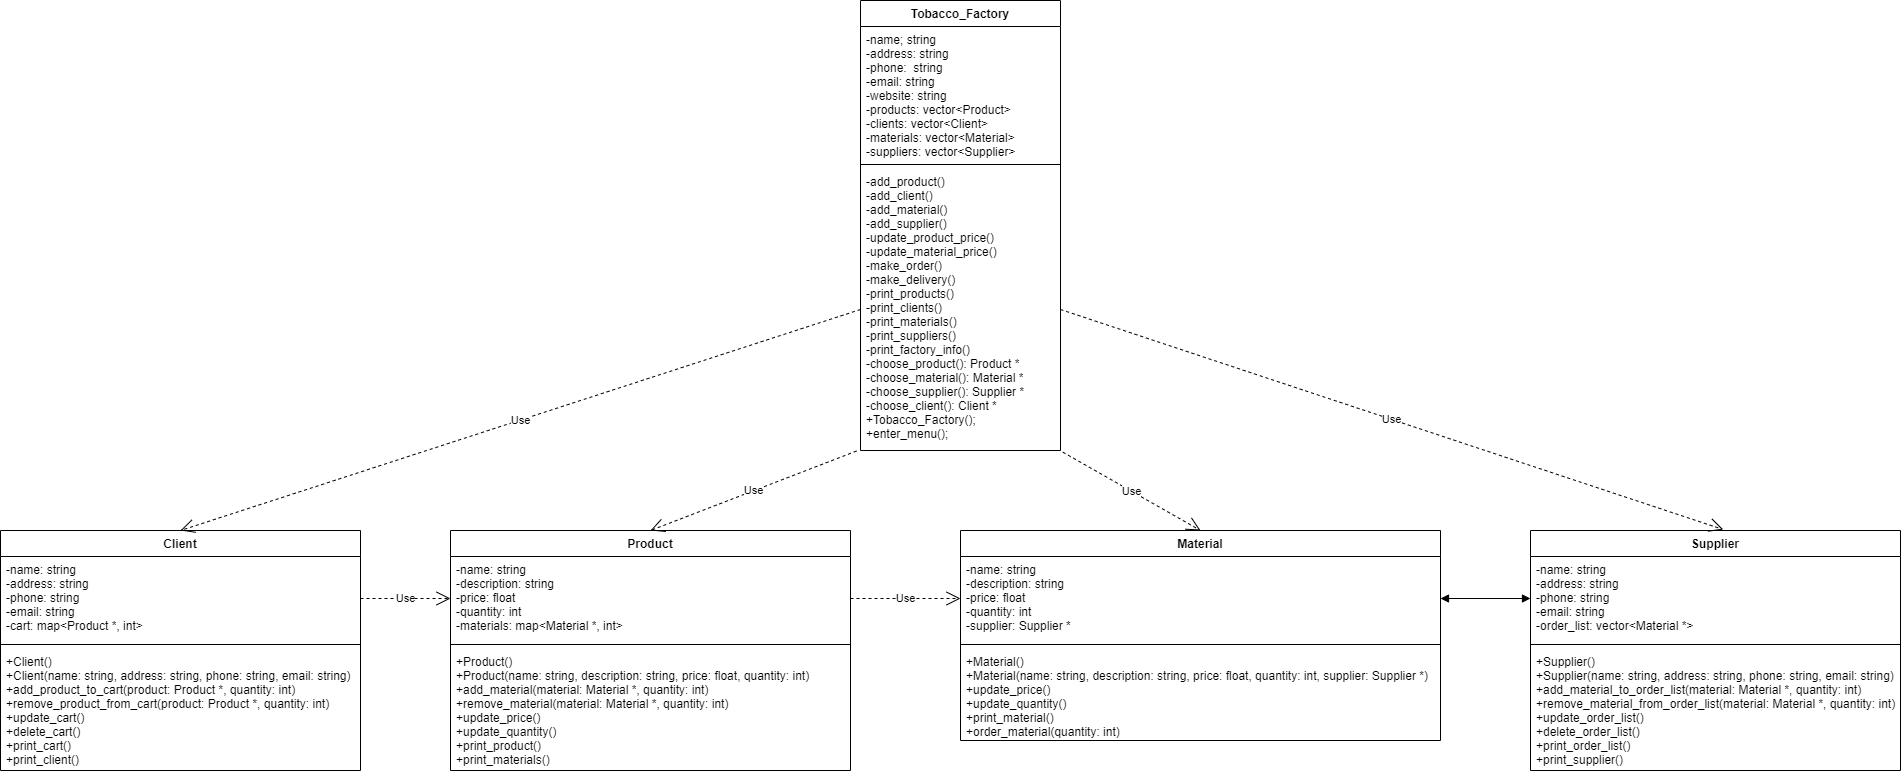

The diagram above was exported from draw.io. Its source (the exported page's mxGraphModel, read from the mxfile embedded in the PNG):
<mxGraphModel dx="2627" dy="987" grid="1" gridSize="10" guides="1" tooltips="1" connect="1" arrows="1" fold="1" page="1" pageScale="1" pageWidth="1169" pageHeight="827" math="0" shadow="0">
  <root>
    <mxCell id="0" />
    <mxCell id="1" parent="0" />
    <mxCell id="2" value="Tobacco_Factory" style="swimlane;fontStyle=1;align=center;verticalAlign=top;childLayout=stackLayout;horizontal=1;startSize=26;horizontalStack=0;resizeParent=1;resizeParentMax=0;resizeLast=0;collapsible=1;marginBottom=0;" vertex="1" parent="1">
      <mxGeometry x="770" width="200" height="450" as="geometry" />
    </mxCell>
    <mxCell id="3" value="-name; string &#10;-address: string&#10;-phone:  string&#10;-email: string&#10;-website: string&#10;-products: vector&lt;Product&gt;&#10;-clients: vector&lt;Client&gt;&#10;-materials: vector&lt;Material&gt;&#10;-suppliers: vector&lt;Supplier&gt;" style="text;strokeColor=none;fillColor=none;align=left;verticalAlign=top;spacingLeft=4;spacingRight=4;overflow=hidden;rotatable=0;points=[[0,0.5],[1,0.5]];portConstraint=eastwest;" vertex="1" parent="2">
      <mxGeometry y="26" width="200" height="134" as="geometry" />
    </mxCell>
    <mxCell id="4" value="" style="line;strokeWidth=1;fillColor=none;align=left;verticalAlign=middle;spacingTop=-1;spacingLeft=3;spacingRight=3;rotatable=0;labelPosition=right;points=[];portConstraint=eastwest;" vertex="1" parent="2">
      <mxGeometry y="160" width="200" height="8" as="geometry" />
    </mxCell>
    <mxCell id="5" value="-add_product()&#10;-add_client()&#10;-add_material()&#10;-add_supplier()&#10;-update_product_price()&#10;-update_material_price()&#10;-make_order()&#10;-make_delivery()&#10;-print_products()&#10;-print_clients()&#10;-print_materials()&#10;-print_suppliers()&#10;-print_factory_info()&#10;-choose_product(): Product *&#10;-choose_material(): Material *&#10;-choose_supplier(): Supplier *&#10;-choose_client(): Client *&#10;+Tobacco_Factory(); &#10;+enter_menu();" style="text;strokeColor=none;fillColor=none;align=left;verticalAlign=top;spacingLeft=4;spacingRight=4;overflow=hidden;rotatable=0;points=[[0,0.5],[1,0.5]];portConstraint=eastwest;" vertex="1" parent="2">
      <mxGeometry y="168" width="200" height="282" as="geometry" />
    </mxCell>
    <mxCell id="6" value="Product" style="swimlane;fontStyle=1;align=center;verticalAlign=top;childLayout=stackLayout;horizontal=1;startSize=26;horizontalStack=0;resizeParent=1;resizeParentMax=0;resizeLast=0;collapsible=1;marginBottom=0;" vertex="1" parent="1">
      <mxGeometry x="360" y="530" width="400" height="240" as="geometry" />
    </mxCell>
    <mxCell id="7" value="-name: string&#10;-description: string&#10;-price: float&#10;-quantity: int&#10;-materials: map&lt;Material *, int&gt; " style="text;strokeColor=none;fillColor=none;align=left;verticalAlign=top;spacingLeft=4;spacingRight=4;overflow=hidden;rotatable=0;points=[[0,0.5],[1,0.5]];portConstraint=eastwest;" vertex="1" parent="6">
      <mxGeometry y="26" width="400" height="84" as="geometry" />
    </mxCell>
    <mxCell id="8" value="" style="line;strokeWidth=1;fillColor=none;align=left;verticalAlign=middle;spacingTop=-1;spacingLeft=3;spacingRight=3;rotatable=0;labelPosition=right;points=[];portConstraint=eastwest;" vertex="1" parent="6">
      <mxGeometry y="110" width="400" height="8" as="geometry" />
    </mxCell>
    <mxCell id="9" value="+Product()&#10;+Product(name: string, description: string, price: float, quantity: int)&#10;+add_material(material: Material *, quantity: int)&#10;+remove_material(material: Material *, quantity: int)&#10;+update_price()&#10;+update_quantity()&#10;+print_product()&#10;+print_materials()" style="text;strokeColor=none;fillColor=none;align=left;verticalAlign=top;spacingLeft=4;spacingRight=4;overflow=hidden;rotatable=0;points=[[0,0.5],[1,0.5]];portConstraint=eastwest;" vertex="1" parent="6">
      <mxGeometry y="118" width="400" height="122" as="geometry" />
    </mxCell>
    <mxCell id="10" value="Client" style="swimlane;fontStyle=1;align=center;verticalAlign=top;childLayout=stackLayout;horizontal=1;startSize=26;horizontalStack=0;resizeParent=1;resizeParentMax=0;resizeLast=0;collapsible=1;marginBottom=0;" vertex="1" parent="1">
      <mxGeometry x="-90" y="530" width="360" height="240" as="geometry" />
    </mxCell>
    <mxCell id="11" value="-name: string&#10;-address: string&#10;-phone: string&#10;-email: string&#10;-cart: map&lt;Product *, int&gt;" style="text;strokeColor=none;fillColor=none;align=left;verticalAlign=top;spacingLeft=4;spacingRight=4;overflow=hidden;rotatable=0;points=[[0,0.5],[1,0.5]];portConstraint=eastwest;" vertex="1" parent="10">
      <mxGeometry y="26" width="360" height="84" as="geometry" />
    </mxCell>
    <mxCell id="12" value="" style="line;strokeWidth=1;fillColor=none;align=left;verticalAlign=middle;spacingTop=-1;spacingLeft=3;spacingRight=3;rotatable=0;labelPosition=right;points=[];portConstraint=eastwest;" vertex="1" parent="10">
      <mxGeometry y="110" width="360" height="8" as="geometry" />
    </mxCell>
    <mxCell id="13" value="+Client()&#10;+Client(name: string, address: string, phone: string, email: string)&#10;+add_product_to_cart(product: Product *, quantity: int)&#10;+remove_product_from_cart(product: Product *, quantity: int)&#10;+update_cart()&#10;+delete_cart()&#10;+print_cart()&#10;+print_client()" style="text;strokeColor=none;fillColor=none;align=left;verticalAlign=top;spacingLeft=4;spacingRight=4;overflow=hidden;rotatable=0;points=[[0,0.5],[1,0.5]];portConstraint=eastwest;" vertex="1" parent="10">
      <mxGeometry y="118" width="360" height="122" as="geometry" />
    </mxCell>
    <mxCell id="14" value="Material" style="swimlane;fontStyle=1;align=center;verticalAlign=top;childLayout=stackLayout;horizontal=1;startSize=26;horizontalStack=0;resizeParent=1;resizeParentMax=0;resizeLast=0;collapsible=1;marginBottom=0;" vertex="1" parent="1">
      <mxGeometry x="870" y="530" width="480" height="210" as="geometry" />
    </mxCell>
    <mxCell id="15" value="-name: string&#10;-description: string&#10;-price: float&#10;-quantity: int&#10;-supplier: Supplier *" style="text;strokeColor=none;fillColor=none;align=left;verticalAlign=top;spacingLeft=4;spacingRight=4;overflow=hidden;rotatable=0;points=[[0,0.5],[1,0.5]];portConstraint=eastwest;" vertex="1" parent="14">
      <mxGeometry y="26" width="480" height="84" as="geometry" />
    </mxCell>
    <mxCell id="16" value="" style="line;strokeWidth=1;fillColor=none;align=left;verticalAlign=middle;spacingTop=-1;spacingLeft=3;spacingRight=3;rotatable=0;labelPosition=right;points=[];portConstraint=eastwest;" vertex="1" parent="14">
      <mxGeometry y="110" width="480" height="8" as="geometry" />
    </mxCell>
    <mxCell id="17" value="+Material()&#10;+Material(name: string, description: string, price: float, quantity: int, supplier: Supplier *)&#10;+update_price()&#10;+update_quantity()&#10;+print_material()&#10;+order_material(quantity: int)" style="text;strokeColor=none;fillColor=none;align=left;verticalAlign=top;spacingLeft=4;spacingRight=4;overflow=hidden;rotatable=0;points=[[0,0.5],[1,0.5]];portConstraint=eastwest;" vertex="1" parent="14">
      <mxGeometry y="118" width="480" height="92" as="geometry" />
    </mxCell>
    <mxCell id="18" value="Supplier" style="swimlane;fontStyle=1;align=center;verticalAlign=top;childLayout=stackLayout;horizontal=1;startSize=26;horizontalStack=0;resizeParent=1;resizeParentMax=0;resizeLast=0;collapsible=1;marginBottom=0;" vertex="1" parent="1">
      <mxGeometry x="1440" y="530" width="370" height="240" as="geometry" />
    </mxCell>
    <mxCell id="19" value="-name: string&#10;-address: string&#10;-phone: string&#10;-email: string&#10;-order_list: vector&lt;Material *&gt;" style="text;strokeColor=none;fillColor=none;align=left;verticalAlign=top;spacingLeft=4;spacingRight=4;overflow=hidden;rotatable=0;points=[[0,0.5],[1,0.5]];portConstraint=eastwest;" vertex="1" parent="18">
      <mxGeometry y="26" width="370" height="84" as="geometry" />
    </mxCell>
    <mxCell id="20" value="" style="line;strokeWidth=1;fillColor=none;align=left;verticalAlign=middle;spacingTop=-1;spacingLeft=3;spacingRight=3;rotatable=0;labelPosition=right;points=[];portConstraint=eastwest;" vertex="1" parent="18">
      <mxGeometry y="110" width="370" height="8" as="geometry" />
    </mxCell>
    <mxCell id="21" value="+Supplier()&#10;+Supplier(name: string, address: string, phone: string, email: string)&#10;+add_material_to_order_list(material: Material *, quantity: int)&#10;+remove_material_from_order_list(material: Material *, quantity: int)&#10;+update_order_list()&#10;+delete_order_list()&#10;+print_order_list()&#10;+print_supplier()" style="text;strokeColor=none;fillColor=none;align=left;verticalAlign=top;spacingLeft=4;spacingRight=4;overflow=hidden;rotatable=0;points=[[0,0.5],[1,0.5]];portConstraint=eastwest;" vertex="1" parent="18">
      <mxGeometry y="118" width="370" height="122" as="geometry" />
    </mxCell>
    <mxCell id="22" value="Use" style="endArrow=open;endSize=12;dashed=1;html=1;entryX=0.5;entryY=0;entryDx=0;entryDy=0;exitX=0;exitY=0.5;exitDx=0;exitDy=0;" edge="1" parent="1" source="5" target="10">
      <mxGeometry width="160" relative="1" as="geometry">
        <mxPoint x="600" y="380" as="sourcePoint" />
        <mxPoint x="760" y="380" as="targetPoint" />
      </mxGeometry>
    </mxCell>
    <mxCell id="23" value="Use" style="endArrow=open;endSize=12;dashed=1;html=1;exitX=-0.02;exitY=1.002;exitDx=0;exitDy=0;exitPerimeter=0;entryX=0.5;entryY=0;entryDx=0;entryDy=0;" edge="1" parent="1" source="5" target="6">
      <mxGeometry width="160" relative="1" as="geometry">
        <mxPoint x="350" y="310" as="sourcePoint" />
        <mxPoint x="510" y="310" as="targetPoint" />
      </mxGeometry>
    </mxCell>
    <mxCell id="24" value="Use" style="endArrow=open;endSize=12;dashed=1;html=1;exitX=1.012;exitY=1.006;exitDx=0;exitDy=0;exitPerimeter=0;entryX=0.5;entryY=0;entryDx=0;entryDy=0;" edge="1" parent="1" source="5" target="14">
      <mxGeometry width="160" relative="1" as="geometry">
        <mxPoint x="1110" y="400" as="sourcePoint" />
        <mxPoint x="1270" y="400" as="targetPoint" />
      </mxGeometry>
    </mxCell>
    <mxCell id="25" value="Use" style="endArrow=open;endSize=12;dashed=1;html=1;exitX=1;exitY=0.5;exitDx=0;exitDy=0;entryX=0.521;entryY=-0.004;entryDx=0;entryDy=0;entryPerimeter=0;" edge="1" parent="1" source="5" target="18">
      <mxGeometry width="160" relative="1" as="geometry">
        <mxPoint x="1250" y="360" as="sourcePoint" />
        <mxPoint x="1410" y="360" as="targetPoint" />
      </mxGeometry>
    </mxCell>
    <mxCell id="26" value="Use" style="endArrow=open;endSize=12;dashed=1;html=1;exitX=1;exitY=0.5;exitDx=0;exitDy=0;entryX=0;entryY=0.5;entryDx=0;entryDy=0;" edge="1" parent="1" source="11" target="7">
      <mxGeometry width="160" relative="1" as="geometry">
        <mxPoint x="170" y="320" as="sourcePoint" />
        <mxPoint x="330" y="320" as="targetPoint" />
      </mxGeometry>
    </mxCell>
    <mxCell id="27" value="Use" style="endArrow=open;endSize=12;dashed=1;html=1;exitX=1;exitY=0.5;exitDx=0;exitDy=0;entryX=0;entryY=0.5;entryDx=0;entryDy=0;" edge="1" parent="1" source="7" target="15">
      <mxGeometry width="160" relative="1" as="geometry">
        <mxPoint x="240" y="350" as="sourcePoint" />
        <mxPoint x="400" y="350" as="targetPoint" />
      </mxGeometry>
    </mxCell>
    <mxCell id="29" value="" style="endArrow=block;startArrow=block;endFill=1;startFill=1;html=1;exitX=1;exitY=0.5;exitDx=0;exitDy=0;entryX=0;entryY=0.5;entryDx=0;entryDy=0;" edge="1" parent="1" source="15" target="19">
      <mxGeometry width="160" relative="1" as="geometry">
        <mxPoint x="1140" y="380" as="sourcePoint" />
        <mxPoint x="1300" y="380" as="targetPoint" />
      </mxGeometry>
    </mxCell>
  </root>
</mxGraphModel>